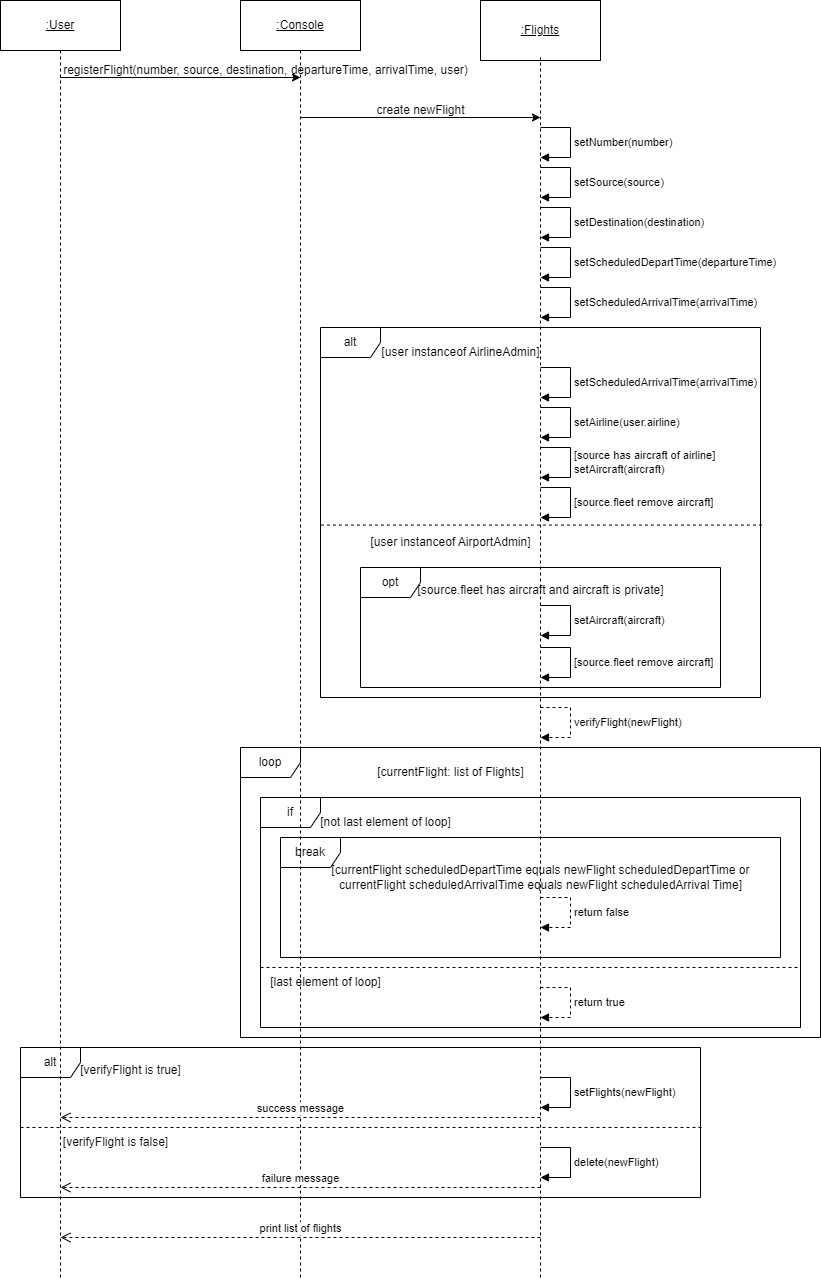

The diagram above was exported from draw.io. Its source (the exported page's mxGraphModel, read from the mxfile embedded in the PNG):
<mxGraphModel dx="1050" dy="530" grid="1" gridSize="10" guides="1" tooltips="1" connect="1" arrows="1" fold="1" page="1" pageScale="1" pageWidth="850" pageHeight="1100" math="0" shadow="0">
  <root>
    <mxCell id="0" />
    <mxCell id="1" parent="0" />
    <mxCell id="pXmEojZ_WvegLsSy3XGx-45" value="alt" style="shape=umlFrame;whiteSpace=wrap;html=1;pointerEvents=0;" vertex="1" parent="1">
      <mxGeometry x="20" y="1050" width="680" height="150" as="geometry" />
    </mxCell>
    <mxCell id="pXmEojZ_WvegLsSy3XGx-31" value="loop" style="shape=umlFrame;whiteSpace=wrap;html=1;pointerEvents=0;" vertex="1" parent="1">
      <mxGeometry x="240" y="750" width="580" height="290" as="geometry" />
    </mxCell>
    <mxCell id="pXmEojZ_WvegLsSy3XGx-35" value="if" style="shape=umlFrame;whiteSpace=wrap;html=1;pointerEvents=0;" vertex="1" parent="1">
      <mxGeometry x="260" y="800" width="540" height="230" as="geometry" />
    </mxCell>
    <mxCell id="pXmEojZ_WvegLsSy3XGx-40" value="break" style="shape=umlFrame;whiteSpace=wrap;html=1;pointerEvents=0;" vertex="1" parent="1">
      <mxGeometry x="280" y="840" width="500" height="120" as="geometry" />
    </mxCell>
    <mxCell id="pXmEojZ_WvegLsSy3XGx-25" value="opt" style="shape=umlFrame;whiteSpace=wrap;html=1;pointerEvents=0;" vertex="1" parent="1">
      <mxGeometry x="360" y="570" width="360" height="120" as="geometry" />
    </mxCell>
    <mxCell id="pXmEojZ_WvegLsSy3XGx-12" value="alt" style="shape=umlFrame;whiteSpace=wrap;html=1;pointerEvents=0;" vertex="1" parent="1">
      <mxGeometry x="320" y="330" width="440" height="370" as="geometry" />
    </mxCell>
    <mxCell id="pXmEojZ_WvegLsSy3XGx-1" value="&lt;u&gt;:User&lt;/u&gt;" style="html=1;whiteSpace=wrap;" vertex="1" parent="1">
      <mxGeometry y="3" width="120" height="50" as="geometry" />
    </mxCell>
    <mxCell id="pXmEojZ_WvegLsSy3XGx-2" value="&lt;u&gt;:Console&lt;/u&gt;" style="html=1;whiteSpace=wrap;" vertex="1" parent="1">
      <mxGeometry x="240" y="3" width="120" height="50" as="geometry" />
    </mxCell>
    <mxCell id="pXmEojZ_WvegLsSy3XGx-3" value="" style="endArrow=none;dashed=1;html=1;rounded=0;entryX=0.5;entryY=1;entryDx=0;entryDy=0;" edge="1" parent="1" target="pXmEojZ_WvegLsSy3XGx-1">
      <mxGeometry width="50" height="50" relative="1" as="geometry">
        <mxPoint x="60" y="1280" as="sourcePoint" />
        <mxPoint x="450" y="210" as="targetPoint" />
      </mxGeometry>
    </mxCell>
    <mxCell id="pXmEojZ_WvegLsSy3XGx-4" value="" style="endArrow=classic;html=1;rounded=0;" edge="1" parent="1">
      <mxGeometry width="50" height="50" relative="1" as="geometry">
        <mxPoint x="60" y="80" as="sourcePoint" />
        <mxPoint x="300" y="80" as="targetPoint" />
      </mxGeometry>
    </mxCell>
    <mxCell id="pXmEojZ_WvegLsSy3XGx-5" value="" style="endArrow=none;dashed=1;html=1;rounded=0;" edge="1" parent="1">
      <mxGeometry width="50" height="50" relative="1" as="geometry">
        <mxPoint x="300" y="1280" as="sourcePoint" />
        <mxPoint x="300" y="50" as="targetPoint" />
      </mxGeometry>
    </mxCell>
    <mxCell id="pXmEojZ_WvegLsSy3XGx-6" value="registerFlight(number, source, destination, departureTime, arrivalTime, user)" style="text;html=1;align=center;verticalAlign=middle;resizable=0;points=[];autosize=1;strokeColor=none;fillColor=none;" vertex="1" parent="1">
      <mxGeometry x="50" y="58" width="430" height="30" as="geometry" />
    </mxCell>
    <mxCell id="pXmEojZ_WvegLsSy3XGx-8" value="&lt;u&gt;:Flights&lt;/u&gt;" style="rounded=0;whiteSpace=wrap;html=1;" vertex="1" parent="1">
      <mxGeometry x="480" y="3" width="120" height="60" as="geometry" />
    </mxCell>
    <mxCell id="pXmEojZ_WvegLsSy3XGx-9" value="" style="endArrow=none;dashed=1;html=1;rounded=0;" edge="1" parent="1">
      <mxGeometry width="50" height="50" relative="1" as="geometry">
        <mxPoint x="540" y="1280" as="sourcePoint" />
        <mxPoint x="540" y="60" as="targetPoint" />
      </mxGeometry>
    </mxCell>
    <mxCell id="pXmEojZ_WvegLsSy3XGx-10" value="" style="endArrow=classic;html=1;rounded=0;" edge="1" parent="1">
      <mxGeometry width="50" height="50" relative="1" as="geometry">
        <mxPoint x="300" y="120" as="sourcePoint" />
        <mxPoint x="540" y="120" as="targetPoint" />
      </mxGeometry>
    </mxCell>
    <mxCell id="pXmEojZ_WvegLsSy3XGx-11" value="create newFlight" style="text;html=1;align=center;verticalAlign=middle;resizable=0;points=[];autosize=1;strokeColor=none;fillColor=none;" vertex="1" parent="1">
      <mxGeometry x="365" y="98" width="110" height="30" as="geometry" />
    </mxCell>
    <mxCell id="pXmEojZ_WvegLsSy3XGx-13" value="[user instanceof AirlineAdmin]" style="text;html=1;align=center;verticalAlign=middle;resizable=0;points=[];autosize=1;strokeColor=none;fillColor=none;" vertex="1" parent="1">
      <mxGeometry x="370" y="340" width="180" height="30" as="geometry" />
    </mxCell>
    <mxCell id="pXmEojZ_WvegLsSy3XGx-15" value="setNumber(number)" style="html=1;align=left;spacingLeft=2;endArrow=block;rounded=0;edgeStyle=orthogonalEdgeStyle;curved=0;rounded=0;" edge="1" parent="1">
      <mxGeometry relative="1" as="geometry">
        <mxPoint x="540" y="130" as="sourcePoint" />
        <Array as="points">
          <mxPoint x="570" y="160" />
        </Array>
        <mxPoint x="540" y="160" as="targetPoint" />
        <mxPoint as="offset" />
      </mxGeometry>
    </mxCell>
    <mxCell id="pXmEojZ_WvegLsSy3XGx-16" value="setSource(source)" style="html=1;align=left;spacingLeft=2;endArrow=block;rounded=0;edgeStyle=orthogonalEdgeStyle;curved=0;rounded=0;" edge="1" parent="1">
      <mxGeometry relative="1" as="geometry">
        <mxPoint x="540" y="170" as="sourcePoint" />
        <Array as="points">
          <mxPoint x="570" y="200" />
        </Array>
        <mxPoint x="540" y="200" as="targetPoint" />
        <mxPoint as="offset" />
      </mxGeometry>
    </mxCell>
    <mxCell id="pXmEojZ_WvegLsSy3XGx-17" value="setDestination(destination)" style="html=1;align=left;spacingLeft=2;endArrow=block;rounded=0;edgeStyle=orthogonalEdgeStyle;curved=0;rounded=0;" edge="1" parent="1">
      <mxGeometry relative="1" as="geometry">
        <mxPoint x="540" y="210" as="sourcePoint" />
        <Array as="points">
          <mxPoint x="570" y="240" />
        </Array>
        <mxPoint x="540" y="240" as="targetPoint" />
        <mxPoint as="offset" />
      </mxGeometry>
    </mxCell>
    <mxCell id="pXmEojZ_WvegLsSy3XGx-18" value="setScheduledDepartTime(departureTime)" style="html=1;align=left;spacingLeft=2;endArrow=block;rounded=0;edgeStyle=orthogonalEdgeStyle;curved=0;rounded=0;" edge="1" parent="1">
      <mxGeometry relative="1" as="geometry">
        <mxPoint x="540" y="250" as="sourcePoint" />
        <Array as="points">
          <mxPoint x="570" y="280" />
        </Array>
        <mxPoint x="540" y="280" as="targetPoint" />
        <mxPoint as="offset" />
      </mxGeometry>
    </mxCell>
    <mxCell id="pXmEojZ_WvegLsSy3XGx-19" value="setScheduledArrivalTime(arrivalTime)" style="html=1;align=left;spacingLeft=2;endArrow=block;rounded=0;edgeStyle=orthogonalEdgeStyle;curved=0;rounded=0;" edge="1" parent="1">
      <mxGeometry relative="1" as="geometry">
        <mxPoint x="540" y="370" as="sourcePoint" />
        <Array as="points">
          <mxPoint x="570" y="400" />
        </Array>
        <mxPoint x="540" y="400" as="targetPoint" />
        <mxPoint as="offset" />
      </mxGeometry>
    </mxCell>
    <mxCell id="pXmEojZ_WvegLsSy3XGx-20" value="setScheduledArrivalTime(arrivalTime)" style="html=1;align=left;spacingLeft=2;endArrow=block;rounded=0;edgeStyle=orthogonalEdgeStyle;curved=0;rounded=0;" edge="1" parent="1">
      <mxGeometry relative="1" as="geometry">
        <mxPoint x="540" y="290" as="sourcePoint" />
        <Array as="points">
          <mxPoint x="570" y="320" />
        </Array>
        <mxPoint x="540" y="320" as="targetPoint" />
        <mxPoint as="offset" />
      </mxGeometry>
    </mxCell>
    <mxCell id="pXmEojZ_WvegLsSy3XGx-21" value="setAirline(user.airline)" style="html=1;align=left;spacingLeft=2;endArrow=block;rounded=0;edgeStyle=orthogonalEdgeStyle;curved=0;rounded=0;" edge="1" parent="1">
      <mxGeometry relative="1" as="geometry">
        <mxPoint x="540" y="410" as="sourcePoint" />
        <Array as="points">
          <mxPoint x="570" y="440" />
        </Array>
        <mxPoint x="540" y="440" as="targetPoint" />
        <mxPoint as="offset" />
      </mxGeometry>
    </mxCell>
    <mxCell id="pXmEojZ_WvegLsSy3XGx-22" value="[source has aircraft of airline]&lt;br&gt;setAircraft(aircraft)" style="html=1;align=left;spacingLeft=2;endArrow=block;rounded=0;edgeStyle=orthogonalEdgeStyle;curved=0;rounded=0;" edge="1" parent="1">
      <mxGeometry relative="1" as="geometry">
        <mxPoint x="540" y="450" as="sourcePoint" />
        <Array as="points">
          <mxPoint x="570" y="480" />
        </Array>
        <mxPoint x="540" y="480" as="targetPoint" />
        <mxPoint as="offset" />
      </mxGeometry>
    </mxCell>
    <mxCell id="pXmEojZ_WvegLsSy3XGx-23" value="[source.fleet remove aircraft]" style="html=1;align=left;spacingLeft=2;endArrow=block;rounded=0;edgeStyle=orthogonalEdgeStyle;curved=0;rounded=0;" edge="1" parent="1">
      <mxGeometry relative="1" as="geometry">
        <mxPoint x="540" y="490" as="sourcePoint" />
        <Array as="points">
          <mxPoint x="570" y="520" />
        </Array>
        <mxPoint x="540" y="520" as="targetPoint" />
        <mxPoint as="offset" />
      </mxGeometry>
    </mxCell>
    <mxCell id="pXmEojZ_WvegLsSy3XGx-24" value="[user instanceof AirportAdmin]" style="text;html=1;align=center;verticalAlign=middle;resizable=0;points=[];autosize=1;strokeColor=none;fillColor=none;" vertex="1" parent="1">
      <mxGeometry x="360" y="530" width="180" height="30" as="geometry" />
    </mxCell>
    <mxCell id="pXmEojZ_WvegLsSy3XGx-26" value="[source.fleet has aircraft and aircraft is private]" style="text;html=1;align=center;verticalAlign=middle;resizable=0;points=[];autosize=1;strokeColor=none;fillColor=none;" vertex="1" parent="1">
      <mxGeometry x="405" y="578" width="270" height="30" as="geometry" />
    </mxCell>
    <mxCell id="pXmEojZ_WvegLsSy3XGx-27" value="setAircraft(aircraft)" style="html=1;align=left;spacingLeft=2;endArrow=block;rounded=0;edgeStyle=orthogonalEdgeStyle;curved=0;rounded=0;" edge="1" parent="1">
      <mxGeometry relative="1" as="geometry">
        <mxPoint x="540" y="608" as="sourcePoint" />
        <Array as="points">
          <mxPoint x="570" y="638" />
        </Array>
        <mxPoint x="540" y="638" as="targetPoint" />
        <mxPoint as="offset" />
      </mxGeometry>
    </mxCell>
    <mxCell id="pXmEojZ_WvegLsSy3XGx-28" value="[source.fleet remove aircraft]" style="html=1;align=left;spacingLeft=2;endArrow=block;rounded=0;edgeStyle=orthogonalEdgeStyle;curved=0;rounded=0;" edge="1" parent="1">
      <mxGeometry relative="1" as="geometry">
        <mxPoint x="540" y="650" as="sourcePoint" />
        <Array as="points">
          <mxPoint x="570" y="680" />
        </Array>
        <mxPoint x="540" y="680" as="targetPoint" />
        <mxPoint as="offset" />
      </mxGeometry>
    </mxCell>
    <mxCell id="pXmEojZ_WvegLsSy3XGx-29" value="" style="endArrow=none;dashed=1;html=1;rounded=0;exitX=0.001;exitY=0.534;exitDx=0;exitDy=0;exitPerimeter=0;entryX=1.005;entryY=0.534;entryDx=0;entryDy=0;entryPerimeter=0;" edge="1" parent="1" source="pXmEojZ_WvegLsSy3XGx-12" target="pXmEojZ_WvegLsSy3XGx-12">
      <mxGeometry width="50" height="50" relative="1" as="geometry">
        <mxPoint x="430" y="620" as="sourcePoint" />
        <mxPoint x="480" y="570" as="targetPoint" />
      </mxGeometry>
    </mxCell>
    <mxCell id="pXmEojZ_WvegLsSy3XGx-30" value="verifyFlight(newFlight)" style="html=1;align=left;spacingLeft=2;endArrow=block;rounded=0;edgeStyle=orthogonalEdgeStyle;curved=0;rounded=0;dashed=1;strokeColor=default;" edge="1" parent="1">
      <mxGeometry relative="1" as="geometry">
        <mxPoint x="540" y="710" as="sourcePoint" />
        <Array as="points">
          <mxPoint x="570" y="740" />
        </Array>
        <mxPoint x="540" y="740" as="targetPoint" />
        <mxPoint as="offset" />
      </mxGeometry>
    </mxCell>
    <mxCell id="pXmEojZ_WvegLsSy3XGx-32" value="[currentFlight: list of Flights]" style="text;html=1;align=center;verticalAlign=middle;resizable=0;points=[];autosize=1;strokeColor=none;fillColor=none;" vertex="1" parent="1">
      <mxGeometry x="365" y="760" width="170" height="30" as="geometry" />
    </mxCell>
    <mxCell id="pXmEojZ_WvegLsSy3XGx-36" value="[currentFlight scheduledDepartTime equals newFlight scheduledDepartTime or&lt;br&gt;currentFlight scheduledArrivalTime equals newFlight scheduledArrival Time]" style="text;html=1;align=center;verticalAlign=middle;resizable=0;points=[];autosize=1;strokeColor=none;fillColor=none;" vertex="1" parent="1">
      <mxGeometry x="320" y="860" width="440" height="40" as="geometry" />
    </mxCell>
    <mxCell id="pXmEojZ_WvegLsSy3XGx-37" value="return false" style="html=1;align=left;spacingLeft=2;endArrow=block;rounded=0;edgeStyle=orthogonalEdgeStyle;curved=0;rounded=0;dashed=1;strokeColor=default;" edge="1" parent="1">
      <mxGeometry relative="1" as="geometry">
        <mxPoint x="540" y="900" as="sourcePoint" />
        <Array as="points">
          <mxPoint x="570" y="930" />
        </Array>
        <mxPoint x="540" y="930" as="targetPoint" />
        <mxPoint as="offset" />
      </mxGeometry>
    </mxCell>
    <mxCell id="pXmEojZ_WvegLsSy3XGx-41" value="[not last element of loop]" style="text;html=1;align=center;verticalAlign=middle;resizable=0;points=[];autosize=1;strokeColor=none;fillColor=none;" vertex="1" parent="1">
      <mxGeometry x="310" y="810" width="150" height="30" as="geometry" />
    </mxCell>
    <mxCell id="pXmEojZ_WvegLsSy3XGx-42" value="[last element of loop]" style="text;html=1;align=center;verticalAlign=middle;resizable=0;points=[];autosize=1;strokeColor=none;fillColor=none;" vertex="1" parent="1">
      <mxGeometry x="260" y="970" width="130" height="30" as="geometry" />
    </mxCell>
    <mxCell id="pXmEojZ_WvegLsSy3XGx-43" value="return true" style="html=1;align=left;spacingLeft=2;endArrow=block;rounded=0;edgeStyle=orthogonalEdgeStyle;curved=0;rounded=0;dashed=1;strokeColor=default;" edge="1" parent="1">
      <mxGeometry relative="1" as="geometry">
        <mxPoint x="540" y="990" as="sourcePoint" />
        <Array as="points">
          <mxPoint x="570" y="1020" />
        </Array>
        <mxPoint x="540" y="1020" as="targetPoint" />
        <mxPoint as="offset" />
      </mxGeometry>
    </mxCell>
    <mxCell id="pXmEojZ_WvegLsSy3XGx-44" value="" style="endArrow=none;dashed=1;html=1;rounded=0;entryX=0.998;entryY=0.739;entryDx=0;entryDy=0;entryPerimeter=0;" edge="1" parent="1" target="pXmEojZ_WvegLsSy3XGx-35">
      <mxGeometry width="50" height="50" relative="1" as="geometry">
        <mxPoint x="260" y="970" as="sourcePoint" />
        <mxPoint x="310" y="920" as="targetPoint" />
      </mxGeometry>
    </mxCell>
    <mxCell id="pXmEojZ_WvegLsSy3XGx-46" value="[verifyFlight is true]" style="text;html=1;align=center;verticalAlign=middle;resizable=0;points=[];autosize=1;strokeColor=none;fillColor=none;" vertex="1" parent="1">
      <mxGeometry x="70" y="1058" width="120" height="30" as="geometry" />
    </mxCell>
    <mxCell id="pXmEojZ_WvegLsSy3XGx-48" value="setFlights(newFlight)" style="html=1;align=left;spacingLeft=2;endArrow=block;rounded=0;edgeStyle=orthogonalEdgeStyle;curved=0;rounded=0;" edge="1" parent="1">
      <mxGeometry relative="1" as="geometry">
        <mxPoint x="540" y="1080" as="sourcePoint" />
        <Array as="points">
          <mxPoint x="570" y="1110" />
        </Array>
        <mxPoint x="540" y="1110" as="targetPoint" />
        <mxPoint as="offset" />
      </mxGeometry>
    </mxCell>
    <mxCell id="pXmEojZ_WvegLsSy3XGx-49" value="success message" style="html=1;verticalAlign=bottom;endArrow=open;dashed=1;endSize=8;curved=0;rounded=0;" edge="1" parent="1">
      <mxGeometry relative="1" as="geometry">
        <mxPoint x="540" y="1120" as="sourcePoint" />
        <mxPoint x="60" y="1120" as="targetPoint" />
        <mxPoint as="offset" />
      </mxGeometry>
    </mxCell>
    <mxCell id="pXmEojZ_WvegLsSy3XGx-50" value="delete(newFlight)" style="html=1;align=left;spacingLeft=2;endArrow=block;rounded=0;edgeStyle=orthogonalEdgeStyle;curved=0;rounded=0;" edge="1" parent="1">
      <mxGeometry relative="1" as="geometry">
        <mxPoint x="540" y="1150" as="sourcePoint" />
        <Array as="points">
          <mxPoint x="570" y="1180" />
        </Array>
        <mxPoint x="540" y="1180" as="targetPoint" />
        <mxPoint as="offset" />
      </mxGeometry>
    </mxCell>
    <mxCell id="pXmEojZ_WvegLsSy3XGx-51" value="failure message" style="html=1;verticalAlign=bottom;endArrow=open;dashed=1;endSize=8;curved=0;rounded=0;" edge="1" parent="1">
      <mxGeometry relative="1" as="geometry">
        <mxPoint x="540" y="1190" as="sourcePoint" />
        <mxPoint x="60" y="1190" as="targetPoint" />
        <mxPoint as="offset" />
      </mxGeometry>
    </mxCell>
    <mxCell id="pXmEojZ_WvegLsSy3XGx-52" value="[verifyFlight is false]" style="text;html=1;align=center;verticalAlign=middle;resizable=0;points=[];autosize=1;strokeColor=none;fillColor=none;" vertex="1" parent="1">
      <mxGeometry x="50" y="1130" width="130" height="30" as="geometry" />
    </mxCell>
    <mxCell id="pXmEojZ_WvegLsSy3XGx-53" value="" style="endArrow=none;dashed=1;html=1;rounded=0;entryX=1.002;entryY=0.533;entryDx=0;entryDy=0;entryPerimeter=0;" edge="1" parent="1" target="pXmEojZ_WvegLsSy3XGx-45">
      <mxGeometry width="50" height="50" relative="1" as="geometry">
        <mxPoint x="20" y="1130" as="sourcePoint" />
        <mxPoint x="559" y="1130" as="targetPoint" />
      </mxGeometry>
    </mxCell>
    <mxCell id="pXmEojZ_WvegLsSy3XGx-54" value="print list of flights" style="html=1;verticalAlign=bottom;endArrow=open;dashed=1;endSize=8;curved=0;rounded=0;" edge="1" parent="1">
      <mxGeometry relative="1" as="geometry">
        <mxPoint x="540" y="1240" as="sourcePoint" />
        <mxPoint x="60" y="1240" as="targetPoint" />
        <mxPoint as="offset" />
      </mxGeometry>
    </mxCell>
  </root>
</mxGraphModel>